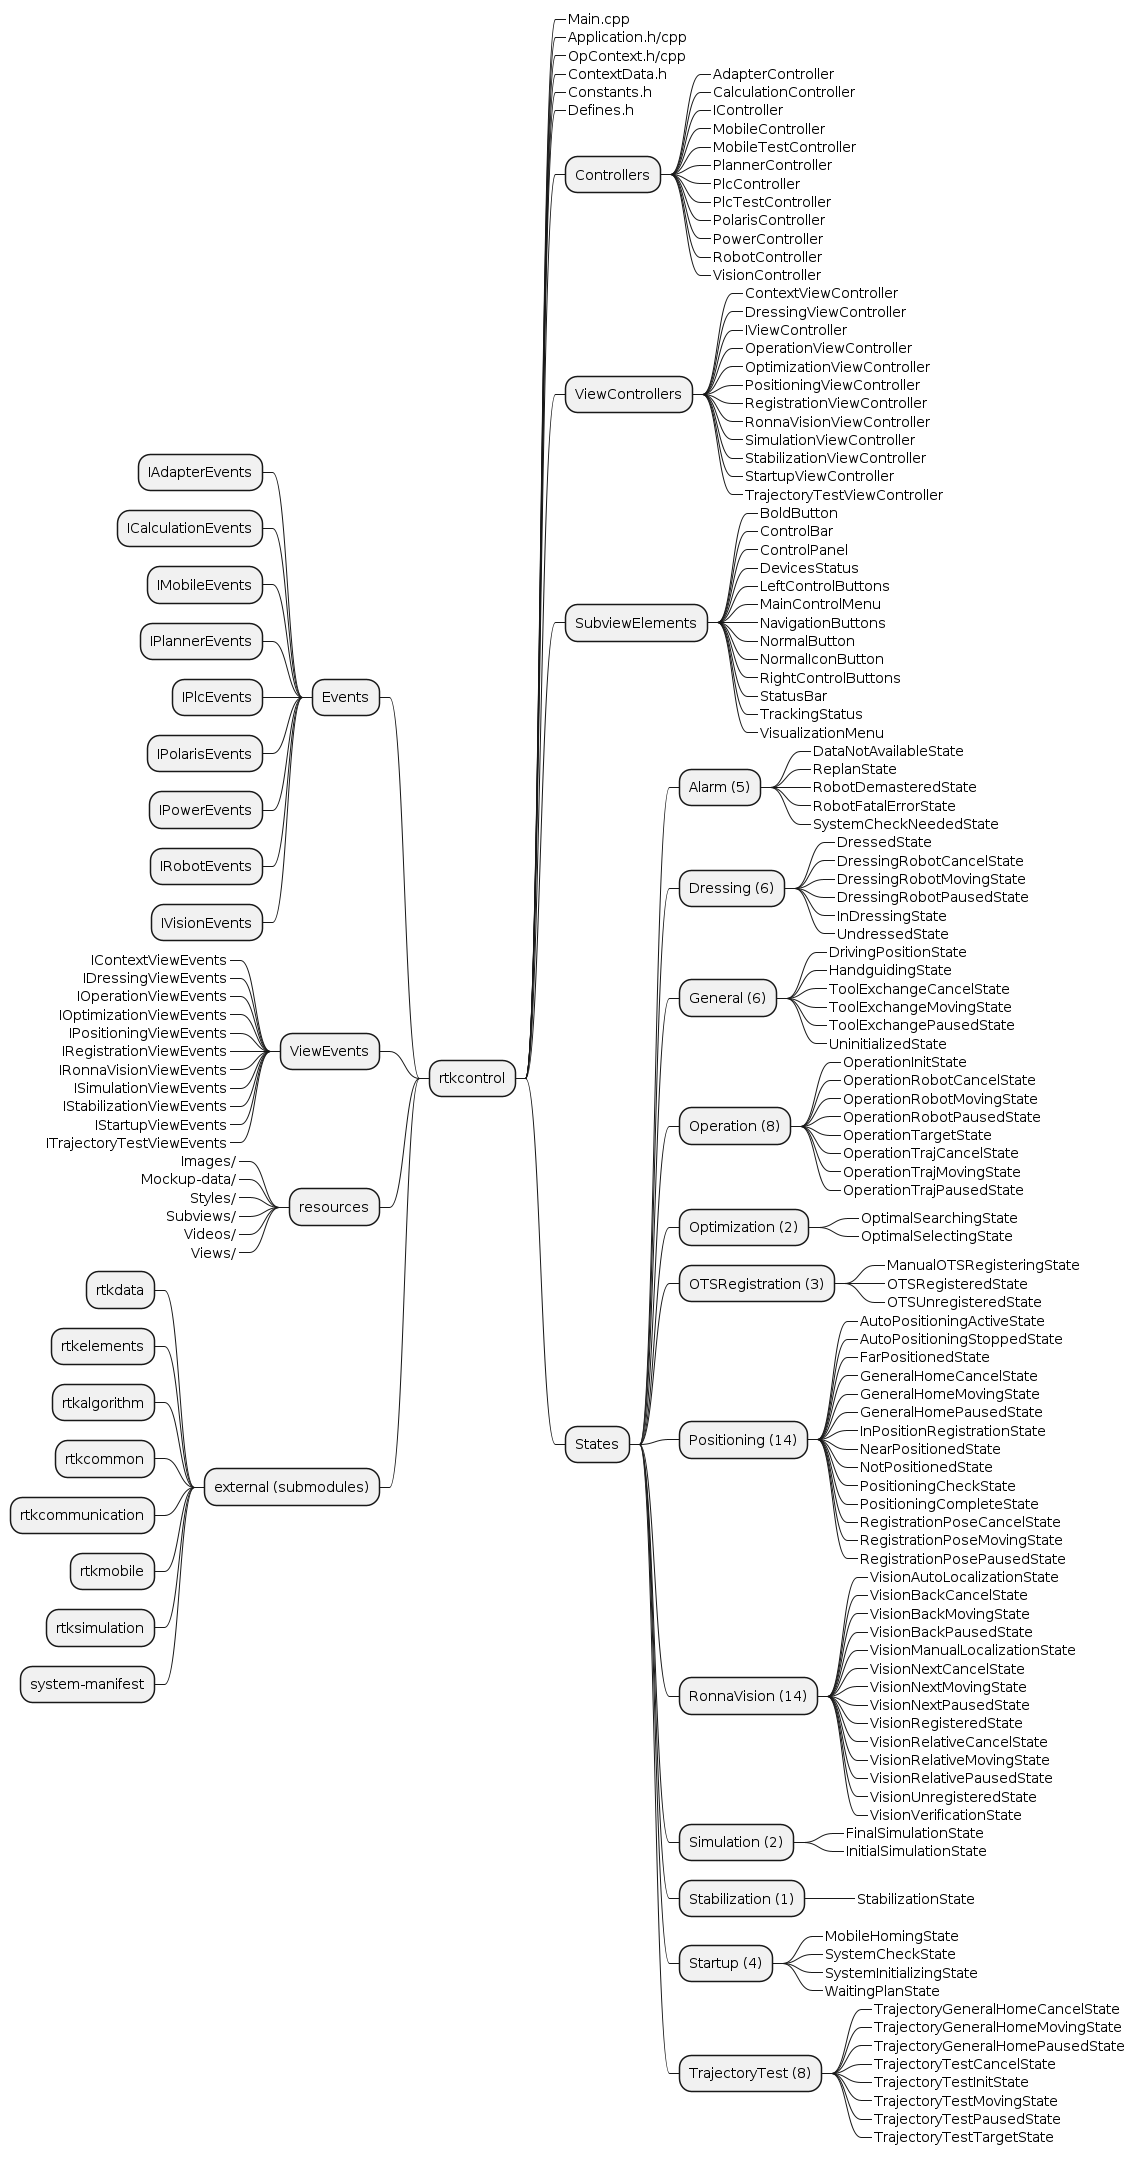

The diagram above was rendered by PlantUML. Its source (embedded in the PNG):
@startmindmap rtkcontrol

+ rtkcontrol
++_ Main.cpp
++_ Application.h/cpp
++_ OpContext.h/cpp
++_ ContextData.h
++_ Constants.h
++_ Defines.h

++ Controllers
+++_ AdapterController
+++_ CalculationController
+++_ IController
+++_ MobileController
+++_ MobileTestController
+++_ PlannerController
+++_ PlcController
+++_ PlcTestController
+++_ PolarisController
+++_ PowerController
+++_ RobotController
+++_ VisionController

++ ViewControllers
+++_ ContextViewController
+++_ DressingViewController
+++_ IViewController
+++_ OperationViewController
+++_ OptimizationViewController
+++_ PositioningViewController
+++_ RegistrationViewController
+++_ RonnaVisionViewController
+++_ SimulationViewController
+++_ StabilizationViewController
+++_ StartupViewController
+++_ TrajectoryTestViewController

++ SubviewElements
+++_ BoldButton
+++_ ControlBar
+++_ ControlPanel
+++_ DevicesStatus
+++_ LeftControlButtons
+++_ MainControlMenu
+++_ NavigationButtons
+++_ NormalButton
+++_ NormalIconButton
+++_ RightControlButtons
+++_ StatusBar
+++_ TrackingStatus
+++_ VisualizationMenu

++ States
+++ Alarm (5)
++++_ DataNotAvailableState
++++_ ReplanState
++++_ RobotDemasteredState
++++_ RobotFatalErrorState
++++_ SystemCheckNeededState
+++ Dressing (6)
++++_ DressedState
++++_ DressingRobotCancelState
++++_ DressingRobotMovingState
++++_ DressingRobotPausedState
++++_ InDressingState
++++_ UndressedState
+++ General (6)
++++_ DrivingPositionState
++++_ HandguidingState
++++_ ToolExchangeCancelState
++++_ ToolExchangeMovingState
++++_ ToolExchangePausedState
++++_ UninitializedState
+++ Operation (8)
++++_ OperationInitState
++++_ OperationRobotCancelState
++++_ OperationRobotMovingState
++++_ OperationRobotPausedState
++++_ OperationTargetState
++++_ OperationTrajCancelState
++++_ OperationTrajMovingState
++++_ OperationTrajPausedState
+++ Optimization (2)
++++_ OptimalSearchingState
++++_ OptimalSelectingState
+++ OTSRegistration (3)
++++_ ManualOTSRegisteringState
++++_ OTSRegisteredState
++++_ OTSUnregisteredState
+++ Positioning (14)
++++_ AutoPositioningActiveState
++++_ AutoPositioningStoppedState
++++_ FarPositionedState
++++_ GeneralHomeCancelState
++++_ GeneralHomeMovingState
++++_ GeneralHomePausedState
++++_ InPositionRegistrationState
++++_ NearPositionedState
++++_ NotPositionedState
++++_ PositioningCheckState
++++_ PositioningCompleteState
++++_ RegistrationPoseCancelState
++++_ RegistrationPoseMovingState
++++_ RegistrationPosePausedState
+++ RonnaVision (14)
++++_ VisionAutoLocalizationState
++++_ VisionBackCancelState
++++_ VisionBackMovingState
++++_ VisionBackPausedState
++++_ VisionManualLocalizationState
++++_ VisionNextCancelState
++++_ VisionNextMovingState
++++_ VisionNextPausedState
++++_ VisionRegisteredState
++++_ VisionRelativeCancelState
++++_ VisionRelativeMovingState
++++_ VisionRelativePausedState
++++_ VisionUnregisteredState
++++_ VisionVerificationState
+++ Simulation (2)
++++_ FinalSimulationState
++++_ InitialSimulationState
+++ Stabilization (1)
++++_ StabilizationState
+++ Startup (4)
++++_ MobileHomingState
++++_ SystemCheckState
++++_ SystemInitializingState
++++_ WaitingPlanState
+++ TrajectoryTest (8)
++++_ TrajectoryGeneralHomeCancelState
++++_ TrajectoryGeneralHomeMovingState
++++_ TrajectoryGeneralHomePausedState
++++_ TrajectoryTestCancelState
++++_ TrajectoryTestInitState
++++_ TrajectoryTestMovingState
++++_ TrajectoryTestPausedState
++++_ TrajectoryTestTargetState

-- Events
--- IAdapterEvents
--- ICalculationEvents
--- IMobileEvents
--- IPlannerEvents
--- IPlcEvents
--- IPolarisEvents
--- IPowerEvents
--- IRobotEvents
--- IVisionEvents

-- ViewEvents
---_ IContextViewEvents
---_ IDressingViewEvents
---_ IOperationViewEvents
---_ IOptimizationViewEvents
---_ IPositioningViewEvents
---_ IRegistrationViewEvents
---_ IRonnaVisionViewEvents
---_ ISimulationViewEvents
---_ IStabilizationViewEvents
---_ IStartupViewEvents
---_ ITrajectoryTestViewEvents

-- resources
---_ Images/
---_ Mockup-data/
---_ Styles/
---_ Subviews/
---_ Videos/
---_ Views/

-- external (submodules)
--- rtkdata
--- rtkelements
--- rtkalgorithm
--- rtkcommon
--- rtkcommunication
--- rtkmobile
--- rtksimulation
--- system-manifest

@endmindmap